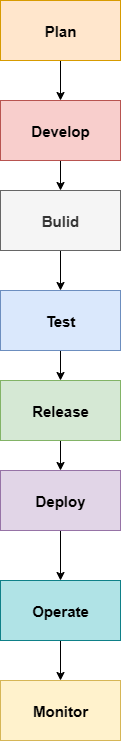

The diagram above was exported from draw.io. Its source (the exported page's mxGraphModel, read from the mxfile embedded in the PNG):
<mxGraphModel dx="1489" dy="851" grid="1" gridSize="10" guides="1" tooltips="1" connect="1" arrows="1" fold="1" page="1" pageScale="1" pageWidth="850" pageHeight="1100" math="0" shadow="0">
  <root>
    <mxCell id="0" />
    <mxCell id="1" parent="0" />
    <mxCell id="3CngYBDNsosSWM7qsOtL-3" value="" style="edgeStyle=orthogonalEdgeStyle;rounded=0;orthogonalLoop=1;jettySize=auto;html=1;fontStyle=1;fontSize=15;" edge="1" parent="1" source="3CngYBDNsosSWM7qsOtL-1" target="3CngYBDNsosSWM7qsOtL-2">
      <mxGeometry relative="1" as="geometry" />
    </mxCell>
    <mxCell id="3CngYBDNsosSWM7qsOtL-1" value="Plan" style="rounded=0;whiteSpace=wrap;html=1;fontStyle=1;fontSize=15;fillColor=#ffe6cc;strokeColor=#d79b00;" vertex="1" parent="1">
      <mxGeometry x="340" y="50" width="120" height="60" as="geometry" />
    </mxCell>
    <mxCell id="3CngYBDNsosSWM7qsOtL-5" value="" style="edgeStyle=orthogonalEdgeStyle;rounded=0;orthogonalLoop=1;jettySize=auto;html=1;fontStyle=1;fontSize=15;" edge="1" parent="1" source="3CngYBDNsosSWM7qsOtL-2" target="3CngYBDNsosSWM7qsOtL-4">
      <mxGeometry relative="1" as="geometry" />
    </mxCell>
    <mxCell id="3CngYBDNsosSWM7qsOtL-2" value="Develop" style="rounded=0;whiteSpace=wrap;html=1;fontStyle=1;fontSize=15;fillColor=#f8cecc;strokeColor=#b85450;" vertex="1" parent="1">
      <mxGeometry x="340" y="150" width="120" height="60" as="geometry" />
    </mxCell>
    <mxCell id="3CngYBDNsosSWM7qsOtL-7" value="" style="edgeStyle=orthogonalEdgeStyle;rounded=0;orthogonalLoop=1;jettySize=auto;html=1;fontStyle=1;fontSize=15;" edge="1" parent="1" source="3CngYBDNsosSWM7qsOtL-4" target="3CngYBDNsosSWM7qsOtL-6">
      <mxGeometry relative="1" as="geometry" />
    </mxCell>
    <mxCell id="3CngYBDNsosSWM7qsOtL-4" value="Bulid" style="rounded=0;whiteSpace=wrap;html=1;fontStyle=1;fontSize=15;fillColor=#f5f5f5;strokeColor=#666666;fontColor=#333333;" vertex="1" parent="1">
      <mxGeometry x="340" y="240" width="120" height="60" as="geometry" />
    </mxCell>
    <mxCell id="3CngYBDNsosSWM7qsOtL-9" value="" style="edgeStyle=orthogonalEdgeStyle;rounded=0;orthogonalLoop=1;jettySize=auto;html=1;fontStyle=1;fontSize=15;" edge="1" parent="1" source="3CngYBDNsosSWM7qsOtL-6" target="3CngYBDNsosSWM7qsOtL-8">
      <mxGeometry relative="1" as="geometry" />
    </mxCell>
    <mxCell id="3CngYBDNsosSWM7qsOtL-6" value="Test" style="rounded=0;whiteSpace=wrap;html=1;fontStyle=1;fontSize=15;fillColor=#dae8fc;strokeColor=#6c8ebf;" vertex="1" parent="1">
      <mxGeometry x="340" y="340" width="120" height="60" as="geometry" />
    </mxCell>
    <mxCell id="3CngYBDNsosSWM7qsOtL-11" value="" style="edgeStyle=orthogonalEdgeStyle;rounded=0;orthogonalLoop=1;jettySize=auto;html=1;fontStyle=1;fontSize=15;" edge="1" parent="1" source="3CngYBDNsosSWM7qsOtL-8" target="3CngYBDNsosSWM7qsOtL-10">
      <mxGeometry relative="1" as="geometry" />
    </mxCell>
    <mxCell id="3CngYBDNsosSWM7qsOtL-8" value="Release" style="rounded=0;whiteSpace=wrap;html=1;fontStyle=1;fontSize=15;fillColor=#d5e8d4;strokeColor=#82b366;" vertex="1" parent="1">
      <mxGeometry x="340" y="430" width="120" height="60" as="geometry" />
    </mxCell>
    <mxCell id="3CngYBDNsosSWM7qsOtL-13" value="" style="edgeStyle=orthogonalEdgeStyle;rounded=0;orthogonalLoop=1;jettySize=auto;html=1;fontStyle=1;fontSize=15;" edge="1" parent="1" source="3CngYBDNsosSWM7qsOtL-10" target="3CngYBDNsosSWM7qsOtL-12">
      <mxGeometry relative="1" as="geometry" />
    </mxCell>
    <mxCell id="3CngYBDNsosSWM7qsOtL-10" value="Deploy" style="rounded=0;whiteSpace=wrap;html=1;fontStyle=1;fontSize=15;fillColor=#e1d5e7;strokeColor=#9673a6;" vertex="1" parent="1">
      <mxGeometry x="340" y="520" width="120" height="60" as="geometry" />
    </mxCell>
    <mxCell id="3CngYBDNsosSWM7qsOtL-15" value="" style="edgeStyle=orthogonalEdgeStyle;rounded=0;orthogonalLoop=1;jettySize=auto;html=1;fontStyle=1;fontSize=15;" edge="1" parent="1" source="3CngYBDNsosSWM7qsOtL-12" target="3CngYBDNsosSWM7qsOtL-14">
      <mxGeometry relative="1" as="geometry" />
    </mxCell>
    <mxCell id="3CngYBDNsosSWM7qsOtL-12" value="Operate" style="rounded=0;whiteSpace=wrap;html=1;fontStyle=1;fontSize=15;fillColor=#b0e3e6;strokeColor=#0e8088;" vertex="1" parent="1">
      <mxGeometry x="340" y="630" width="120" height="60" as="geometry" />
    </mxCell>
    <mxCell id="3CngYBDNsosSWM7qsOtL-14" value="Monitor" style="rounded=0;whiteSpace=wrap;html=1;fontStyle=1;fontSize=15;fillColor=#fff2cc;strokeColor=#d6b656;" vertex="1" parent="1">
      <mxGeometry x="340" y="730" width="120" height="60" as="geometry" />
    </mxCell>
  </root>
</mxGraphModel>